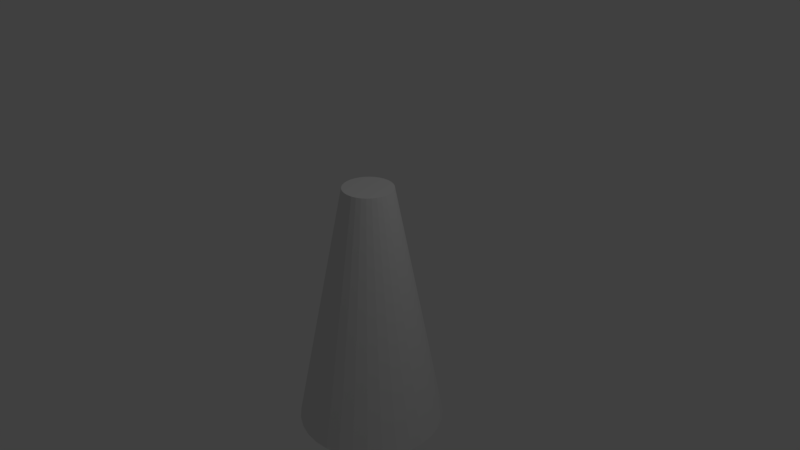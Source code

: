 # Source: PodstawaFigury.blend  (saved by Blender 2.79.0; exported with 4.5.12 LTS)
import bpy
from mathutils import Matrix  # noqa: F401  (used for matrix-valued properties, if any)

bpy.ops.wm.read_factory_settings(use_empty=True)
scene = bpy.context.scene
scene.name = 'Scene'

# ---- collections
col_collection_1 = bpy.data.collections.new('Collection 1'); scene.collection.children.link(col_collection_1)

# ---- world
world_world = bpy.data.worlds.new('World'); scene.world = world_world
world_world.color = (0.05088, 0.05088, 0.05088)
world_world.use_sun_shadow = False
world_world.sun_shadow_jitter_overblur = 0.0
world_world.cycles.sampling_method = 'MANUAL'

# ---- cameras
cam_camera = bpy.data.cameras.new('Camera')
cam_camera.clip_end = 100.0
cam_camera.lens = 35.0
cam_camera.sensor_width = 32.0
cam_camera.sensor_height = 18.0
cam_camera.ortho_scale = 7.314
cam_camera.dof.focus_distance = 0.0
cam_camera.dof.aperture_fstop = 128.0

# ---- lights
light_lamp = bpy.data.lights.new('Lamp', 'POINT')
light_lamp.transmission_factor = 0.0
light_lamp.cutoff_distance = 30.0
light_lamp.energy = 100.0
light_lamp.shadow_buffer_clip_start = 1.001
light_lamp.shadow_soft_size = 0.1
light_lamp.shadow_maximum_resolution = 0.006
light_lamp.use_absolute_resolution = True

# ---- meshes
me_cylinder = bpy.data.meshes.new('Cylinder')
me_cylinder.from_pydata([(0.0, 1.0, -1.0), (-2.124e-07, 0.3349, 0.3735), (0.1951, 0.9808, -1.0), (0.06534, 0.3285, 0.3735), (0.3827, 0.9239, -1.0), (0.1282, 0.3094, 0.3735), (0.5556, 0.8315, -1.0), (0.1861, 0.2785, 0.3735), (0.7071, 0.7071, -1.0), (0.2368, 0.2368, 0.3735), (0.8315, 0.5556, -1.0), (0.2785, 0.1861, 0.3735), (0.9239, 0.3827, -1.0), (0.3094, 0.1282, 0.3735), (0.9808, 0.1951, -1.0), (0.3285, 0.06534, 0.3735), (1.0, 7.55e-08, -1.0), (0.3349, -2.594e-08, 0.3735), (0.9808, -0.1951, -1.0), (0.3285, -0.06534, 0.3735), (0.9239, -0.3827, -1.0), (0.3094, -0.1282, 0.3735), (0.8315, -0.5556, -1.0), (0.2785, -0.1861, 0.3735), (0.7071, -0.7071, -1.0), (0.2368, -0.2368, 0.3735), (0.5556, -0.8315, -1.0), (0.1861, -0.2785, 0.3735), (0.3827, -0.9239, -1.0), (0.1282, -0.3094, 0.3735), (0.1951, -0.9808, -1.0), (0.06534, -0.3285, 0.3735), (-3.258e-07, -1.0, -1.0), (-8.11e-08, -0.3349, 0.3735), (-0.1951, -0.9808, -1.0), (-0.06534, -0.3285, 0.3735), (-0.3827, -0.9239, -1.0), (-0.1282, -0.3094, 0.3735), (-0.5556, -0.8315, -1.0), (-0.1861, -0.2785, 0.3735), (-0.7071, -0.7071, -1.0), (-0.2368, -0.2368, 0.3735), (-0.8315, -0.5556, -1.0), (-0.2785, -0.1861, 0.3735), (-0.9239, -0.3827, -1.0), (-0.3094, -0.1282, 0.3735), (-0.9808, -0.1951, -1.0), (-0.3285, -0.06534, 0.3735), (-1.0, 9.656e-07, -1.0), (-0.3349, 3.57e-07, 0.3735), (-0.9808, 0.1951, -1.0), (-0.3285, 0.06534, 0.3735), (-0.9239, 0.3827, -1.0), (-0.3094, 0.1282, 0.3735), (-0.8315, 0.5556, -1.0), (-0.2785, 0.1861, 0.3735), (-0.7071, 0.7071, -1.0), (-0.2368, 0.2368, 0.3735), (-0.5556, 0.8315, -1.0), (-0.1861, 0.2785, 0.3735), (-0.3827, 0.9239, -1.0), (-0.1282, 0.3094, 0.3735), (-0.1951, 0.9808, -1.0), (-0.06534, 0.3285, 0.3735)], [], [(0, 1, 3, 2), (2, 3, 5, 4), (4, 5, 7, 6), (6, 7, 9, 8), (8, 9, 11, 10), (10, 11, 13, 12), (12, 13, 15, 14), (14, 15, 17, 16), (16, 17, 19, 18), (18, 19, 21, 20), (20, 21, 23, 22), (22, 23, 25, 24), (24, 25, 27, 26), (26, 27, 29, 28), (28, 29, 31, 30), (30, 31, 33, 32), (32, 33, 35, 34), (34, 35, 37, 36), (36, 37, 39, 38), (38, 39, 41, 40), (40, 41, 43, 42), (42, 43, 45, 44), (44, 45, 47, 46), (46, 47, 49, 48), (48, 49, 51, 50), (50, 51, 53, 52), (52, 53, 55, 54), (54, 55, 57, 56), (56, 57, 59, 58), (58, 59, 61, 60), (3, 1, 63, 61, 59, 57, 55, 53, 51, 49, 47, 45, 43, 41, 39, 37, 35, 33, 31, 29, 27, 25, 23, 21, 19, 17, 15, 13, 11, 9, 7, 5), (60, 61, 63, 62), (62, 63, 1, 0), (0, 2, 4, 6, 8, 10, 12, 14, 16, 18, 20, 22, 24, 26, 28, 30, 32, 34, 36, 38, 40, 42, 44, 46, 48, 50, 52, 54, 56, 58, 60, 62)])
me_cylinder.use_remesh_preserve_volume = False
me_cylinder.use_remesh_preserve_attributes = False
me_cylinder.use_mirror_vertex_groups = False
me_cylinder.update()

# ---- objects
ob_cylinder = bpy.data.objects.new('Cylinder', me_cylinder)
ob_lamp = bpy.data.objects.new('Lamp', light_lamp)
ob_camera = bpy.data.objects.new('Camera', cam_camera)

# ---- transforms, parenting, visibility, modifiers, constraints
ob_cylinder.location = (0.0, 0.0, 0.0)
ob_cylinder.scale = (1.0, 1.0, 2.5)
ob_cylinder.lineart.crease_threshold = 0.0
ob_lamp.location = (4.076, 1.005, 5.904)
ob_lamp.rotation_euler = (0.6503, 0.05522, 1.866)
ob_lamp.lock_rotations_4d = False
ob_lamp.empty_display_type = 'ARROWS'
ob_lamp.color = (0.0, 0.0, 0.0, 0.0)
ob_lamp.lineart.crease_threshold = 0.0
ob_camera.location = (7.481, -6.508, 5.344)
ob_camera.rotation_euler = (1.109, 0.0, 0.8149)
ob_camera.lock_rotations_4d = False
ob_camera.empty_display_type = 'ARROWS'
ob_camera.color = (0.0, 0.0, 0.0, 0.0)
ob_camera.display_type = 'WIRE'
ob_camera.lineart.crease_threshold = 0.0

# ---- collection membership
col_collection_1.objects.link(ob_cylinder)
col_collection_1.objects.link(ob_lamp)
col_collection_1.objects.link(ob_camera)

# ---- scene / render settings (as saved in the file)
scene.camera = ob_camera
scene.frame_start = 1; scene.frame_end = 250; scene.frame_set(1)
scene.render.engine = 'BLENDER_EEVEE_NEXT'
scene.render.resolution_percentage = 50
scene.render.dither_intensity = 0.0
scene.cycles.use_denoising = False
scene.cycles.samples = 128
scene.cycles.sampling_pattern = 'TABULATED_SOBOL'
scene.cycles.use_adaptive_sampling = False
scene.cycles.use_light_tree = False
scene.cycles.blur_glossy = 0.0
scene.cycles.sample_clamp_indirect = 0.0
scene.view_settings.view_transform = 'Standard'
bpy.context.view_layer.update()
